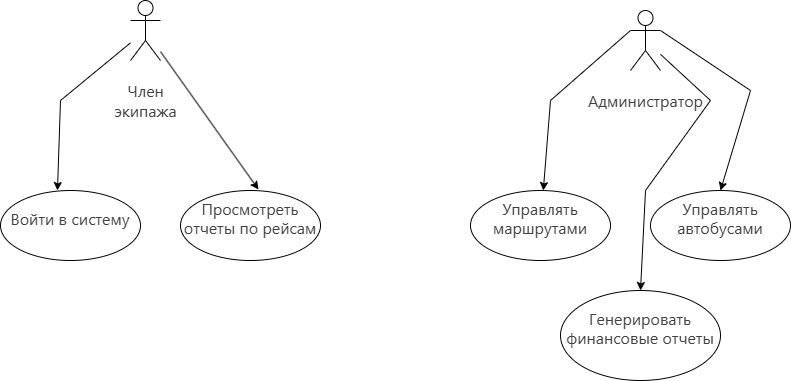

The diagram above was exported from draw.io. Its source (the exported page's mxGraphModel, read from the mxfile embedded in the PNG):
<mxGraphModel dx="2068" dy="1103" grid="1" gridSize="10" guides="1" tooltips="1" connect="1" arrows="1" fold="1" page="1" pageScale="1" pageWidth="827" pageHeight="1169" background="#ffffff" math="0" shadow="0">
  <root>
    <mxCell id="0" />
    <mxCell id="1" parent="0" />
    <mxCell id="TgGEb418POOWrgczSpLC-1" value="&#10;&lt;span style=&quot;color: rgb(64, 64, 64); font-family: DeepSeek-CJK-patch, Inter, system-ui, -apple-system, BlinkMacSystemFont, &amp;quot;Segoe UI&amp;quot;, Roboto, &amp;quot;Noto Sans&amp;quot;, Ubuntu, Cantarell, &amp;quot;Helvetica Neue&amp;quot;, Oxygen, &amp;quot;Open Sans&amp;quot;, sans-serif; font-size: 16.002px; font-style: normal; font-variant-ligatures: normal; font-variant-caps: normal; font-weight: 400; letter-spacing: normal; orphans: 2; text-align: left; text-indent: 0px; text-transform: none; widows: 2; word-spacing: 0px; -webkit-text-stroke-width: 0px; white-space: normal; text-decoration-thickness: initial; text-decoration-style: initial; text-decoration-color: initial; display: inline !important; float: none;&quot;&gt;Член экипажа&lt;/span&gt;&#10;&#10;" style="shape=umlActor;verticalLabelPosition=bottom;verticalAlign=top;html=1;outlineConnect=0;" vertex="1" parent="1">
      <mxGeometry x="150" y="40" width="30" height="60" as="geometry" />
    </mxCell>
    <mxCell id="TgGEb418POOWrgczSpLC-2" value="&#10;&lt;span style=&quot;color: rgb(64, 64, 64); font-family: DeepSeek-CJK-patch, Inter, system-ui, -apple-system, BlinkMacSystemFont, &amp;quot;Segoe UI&amp;quot;, Roboto, &amp;quot;Noto Sans&amp;quot;, Ubuntu, Cantarell, &amp;quot;Helvetica Neue&amp;quot;, Oxygen, &amp;quot;Open Sans&amp;quot;, sans-serif; font-size: 16.002px; font-style: normal; font-variant-ligatures: normal; font-variant-caps: normal; font-weight: 400; letter-spacing: normal; orphans: 2; text-align: left; text-indent: 0px; text-transform: none; widows: 2; word-spacing: 0px; -webkit-text-stroke-width: 0px; white-space: normal; text-decoration-thickness: initial; text-decoration-style: initial; text-decoration-color: initial; display: inline !important; float: none;&quot;&gt;Администратор&lt;/span&gt;&#10;&#10;" style="shape=umlActor;verticalLabelPosition=bottom;verticalAlign=top;html=1;outlineConnect=0;" vertex="1" parent="1">
      <mxGeometry x="650" y="50" width="30" height="60" as="geometry" />
    </mxCell>
    <mxCell id="TgGEb418POOWrgczSpLC-3" value="&#10;&lt;span style=&quot;color: rgb(64, 64, 64); font-family: DeepSeek-CJK-patch, Inter, system-ui, -apple-system, BlinkMacSystemFont, &amp;quot;Segoe UI&amp;quot;, Roboto, &amp;quot;Noto Sans&amp;quot;, Ubuntu, Cantarell, &amp;quot;Helvetica Neue&amp;quot;, Oxygen, &amp;quot;Open Sans&amp;quot;, sans-serif; font-size: 16.002px; font-style: normal; font-variant-ligatures: normal; font-variant-caps: normal; font-weight: 400; letter-spacing: normal; orphans: 2; text-align: left; text-indent: 0px; text-transform: none; widows: 2; word-spacing: 0px; -webkit-text-stroke-width: 0px; white-space: normal; text-decoration-thickness: initial; text-decoration-style: initial; text-decoration-color: initial; display: inline !important; float: none;&quot;&gt;Войти в систему&lt;/span&gt;&#10;&#10;" style="ellipse;whiteSpace=wrap;html=1;" vertex="1" parent="1">
      <mxGeometry x="20" y="230" width="140" height="70" as="geometry" />
    </mxCell>
    <mxCell id="TgGEb418POOWrgczSpLC-4" value="&#10;&lt;span style=&quot;color: rgb(64, 64, 64); font-family: DeepSeek-CJK-patch, Inter, system-ui, -apple-system, BlinkMacSystemFont, &amp;quot;Segoe UI&amp;quot;, Roboto, &amp;quot;Noto Sans&amp;quot;, Ubuntu, Cantarell, &amp;quot;Helvetica Neue&amp;quot;, Oxygen, &amp;quot;Open Sans&amp;quot;, sans-serif; font-size: 16.002px; font-style: normal; font-variant-ligatures: normal; font-variant-caps: normal; font-weight: 400; letter-spacing: normal; orphans: 2; text-align: left; text-indent: 0px; text-transform: none; widows: 2; word-spacing: 0px; -webkit-text-stroke-width: 0px; white-space: normal; text-decoration-thickness: initial; text-decoration-style: initial; text-decoration-color: initial; display: inline !important; float: none;&quot;&gt;Просмотреть отчеты по рейсам&lt;/span&gt;&#10;&#10;" style="ellipse;whiteSpace=wrap;html=1;" vertex="1" parent="1">
      <mxGeometry x="200" y="230" width="140" height="70" as="geometry" />
    </mxCell>
    <mxCell id="TgGEb418POOWrgczSpLC-5" value="&#10;&lt;span style=&quot;color: rgb(64, 64, 64); font-family: DeepSeek-CJK-patch, Inter, system-ui, -apple-system, BlinkMacSystemFont, &amp;quot;Segoe UI&amp;quot;, Roboto, &amp;quot;Noto Sans&amp;quot;, Ubuntu, Cantarell, &amp;quot;Helvetica Neue&amp;quot;, Oxygen, &amp;quot;Open Sans&amp;quot;, sans-serif; font-size: 16.002px; font-style: normal; font-variant-ligatures: normal; font-variant-caps: normal; font-weight: 400; letter-spacing: normal; orphans: 2; text-align: left; text-indent: 0px; text-transform: none; widows: 2; word-spacing: 0px; -webkit-text-stroke-width: 0px; white-space: normal; text-decoration-thickness: initial; text-decoration-style: initial; text-decoration-color: initial; display: inline !important; float: none;&quot;&gt;Управлять автобусами&lt;/span&gt;&#10;&#10;" style="ellipse;whiteSpace=wrap;html=1;" vertex="1" parent="1">
      <mxGeometry x="670" y="230" width="140" height="70" as="geometry" />
    </mxCell>
    <mxCell id="TgGEb418POOWrgczSpLC-6" value="&#10;&lt;span style=&quot;color: rgb(64, 64, 64); font-family: DeepSeek-CJK-patch, Inter, system-ui, -apple-system, BlinkMacSystemFont, &amp;quot;Segoe UI&amp;quot;, Roboto, &amp;quot;Noto Sans&amp;quot;, Ubuntu, Cantarell, &amp;quot;Helvetica Neue&amp;quot;, Oxygen, &amp;quot;Open Sans&amp;quot;, sans-serif; font-size: 16.002px; font-style: normal; font-variant-ligatures: normal; font-variant-caps: normal; font-weight: 400; letter-spacing: normal; orphans: 2; text-align: left; text-indent: 0px; text-transform: none; widows: 2; word-spacing: 0px; -webkit-text-stroke-width: 0px; white-space: normal; text-decoration-thickness: initial; text-decoration-style: initial; text-decoration-color: initial; display: inline !important; float: none;&quot;&gt;Управлять маршрутами&lt;/span&gt;&#10;&#10;" style="ellipse;whiteSpace=wrap;html=1;" vertex="1" parent="1">
      <mxGeometry x="490" y="230" width="140" height="70" as="geometry" />
    </mxCell>
    <mxCell id="TgGEb418POOWrgczSpLC-7" value="&#10;&lt;span style=&quot;color: rgb(64, 64, 64); font-family: DeepSeek-CJK-patch, Inter, system-ui, -apple-system, BlinkMacSystemFont, &amp;quot;Segoe UI&amp;quot;, Roboto, &amp;quot;Noto Sans&amp;quot;, Ubuntu, Cantarell, &amp;quot;Helvetica Neue&amp;quot;, Oxygen, &amp;quot;Open Sans&amp;quot;, sans-serif; font-size: 16.002px; font-style: normal; font-variant-ligatures: normal; font-variant-caps: normal; font-weight: 400; letter-spacing: normal; orphans: 2; text-align: left; text-indent: 0px; text-transform: none; widows: 2; word-spacing: 0px; -webkit-text-stroke-width: 0px; white-space: normal; text-decoration-thickness: initial; text-decoration-style: initial; text-decoration-color: initial; display: inline !important; float: none;&quot;&gt;Генерировать финансовые отчеты&lt;/span&gt;&#10;&#10;" style="ellipse;whiteSpace=wrap;html=1;" vertex="1" parent="1">
      <mxGeometry x="580" y="330" width="160" height="90" as="geometry" />
    </mxCell>
    <mxCell id="TgGEb418POOWrgczSpLC-8" value="" style="endArrow=classic;html=1;rounded=0;entryX=0.557;entryY=-0.014;entryDx=0;entryDy=0;entryPerimeter=0;" edge="1" parent="1" source="TgGEb418POOWrgczSpLC-1" target="TgGEb418POOWrgczSpLC-4">
      <mxGeometry width="50" height="50" relative="1" as="geometry">
        <mxPoint x="390" y="590" as="sourcePoint" />
        <mxPoint x="440" y="540" as="targetPoint" />
      </mxGeometry>
    </mxCell>
    <mxCell id="TgGEb418POOWrgczSpLC-9" value="" style="endArrow=classic;html=1;rounded=0;entryX=0.407;entryY=0;entryDx=0;entryDy=0;entryPerimeter=0;" edge="1" parent="1" source="TgGEb418POOWrgczSpLC-1" target="TgGEb418POOWrgczSpLC-3">
      <mxGeometry width="50" height="50" relative="1" as="geometry">
        <mxPoint x="390" y="590" as="sourcePoint" />
        <mxPoint x="440" y="540" as="targetPoint" />
        <Array as="points">
          <mxPoint x="80" y="140" />
        </Array>
      </mxGeometry>
    </mxCell>
    <mxCell id="TgGEb418POOWrgczSpLC-10" value="" style="endArrow=classic;html=1;rounded=0;exitX=0;exitY=0.3333333333333333;exitDx=0;exitDy=0;exitPerimeter=0;" edge="1" parent="1" source="TgGEb418POOWrgczSpLC-2" target="TgGEb418POOWrgczSpLC-6">
      <mxGeometry width="50" height="50" relative="1" as="geometry">
        <mxPoint x="390" y="590" as="sourcePoint" />
        <mxPoint x="440" y="540" as="targetPoint" />
        <Array as="points">
          <mxPoint x="570" y="140" />
        </Array>
      </mxGeometry>
    </mxCell>
    <mxCell id="TgGEb418POOWrgczSpLC-11" value="" style="endArrow=classic;html=1;rounded=0;exitX=1;exitY=0.3333333333333333;exitDx=0;exitDy=0;exitPerimeter=0;entryX=0.5;entryY=0;entryDx=0;entryDy=0;" edge="1" parent="1" source="TgGEb418POOWrgczSpLC-2" target="TgGEb418POOWrgczSpLC-5">
      <mxGeometry width="50" height="50" relative="1" as="geometry">
        <mxPoint x="390" y="590" as="sourcePoint" />
        <mxPoint x="440" y="540" as="targetPoint" />
        <Array as="points">
          <mxPoint x="770" y="130" />
        </Array>
      </mxGeometry>
    </mxCell>
    <mxCell id="TgGEb418POOWrgczSpLC-12" value="" style="endArrow=classic;html=1;rounded=0;entryX=0.5;entryY=0;entryDx=0;entryDy=0;" edge="1" parent="1" source="TgGEb418POOWrgczSpLC-2" target="TgGEb418POOWrgczSpLC-7">
      <mxGeometry width="50" height="50" relative="1" as="geometry">
        <mxPoint x="390" y="590" as="sourcePoint" />
        <mxPoint x="440" y="540" as="targetPoint" />
        <Array as="points">
          <mxPoint x="730" y="140" />
          <mxPoint x="665" y="230" />
        </Array>
      </mxGeometry>
    </mxCell>
  </root>
</mxGraphModel>